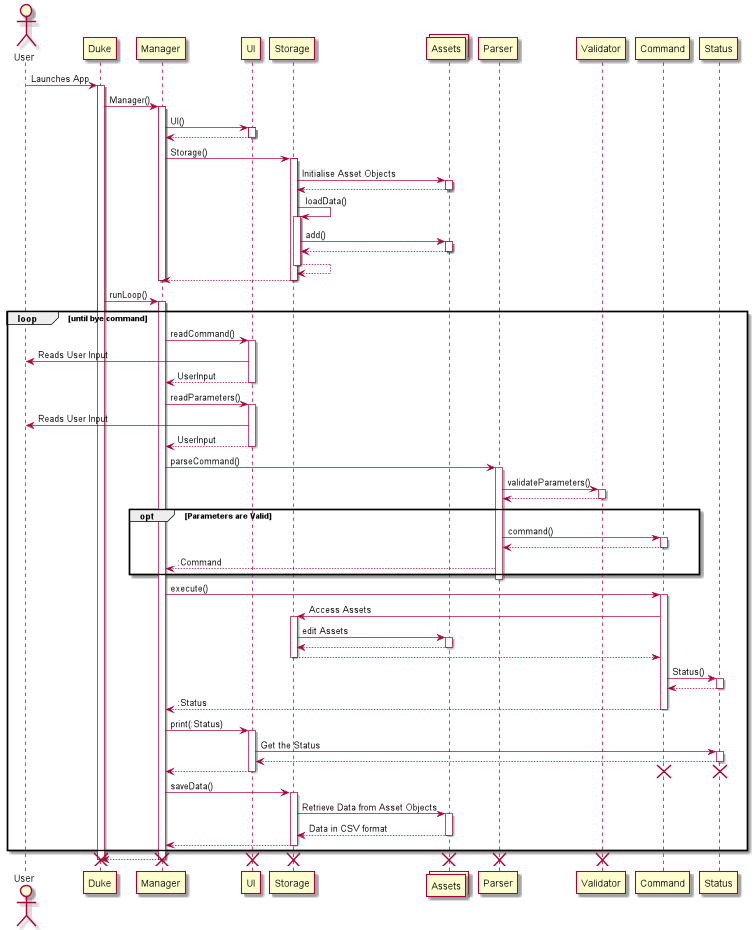

The diagram above was rendered by PlantUML. Its source (embedded in the PNG):
@startuml
actor User as User


User -> Duke : Launches App
activate Duke

Duke -> Manager : Manager()
activate Manager

Manager -> UI: UI()
activate UI
UI --> Manager
deactivate UI

Manager -> Storage : Storage()
activate Storage
collections Assets as Assets
Storage -> Assets: Initialise Asset Objects
activate Assets
Assets --> Storage
deactivate Assets


Storage -> Storage : loadData()
activate Storage
Storage -> Assets: add()
activate Assets
Assets --> Storage
deactivate Assets
Storage --> Storage:
deactivate Storage
Storage --> Manager:
deactivate Storage

deactivate Manager

Duke -> Manager: runLoop()
activate Manager
loop until bye command
    Manager -> UI: readCommand()
    activate UI
    UI -> User: Reads User Input
    UI --> Manager: UserInput
    deactivate UI
    Manager -> UI: readParameters()
    activate UI
    UI -> User: Reads User Input
    UI --> Manager: UserInput
    deactivate UI
    Manager -> Parser: parseCommand()
    activate Parser
    Parser -> Validator: validateParameters()
    activate Validator
    Validator --> Parser
    deactivate Validator
    opt Parameters are Valid
        Parser -> Command: command()
        activate Command
        Command --> Parser
        deactivate Command
        Parser --> Manager: :Command
    end
    deactivate Parser
    Manager -> Command: execute()
    activate Command
    Command -> Storage: Access Assets
    activate Storage
    Storage -> Assets : edit Assets
    activate Assets
    Assets --> Storage
    deactivate Assets
    Storage --> Command
    deactivate Storage
    Command -> Status: Status()
    activate Status
    Status --> Command
    deactivate Status
    Command --> Manager: :Status
    deactivate Command
    Manager -> UI: print(:Status)
    activate UI
    UI -> Status : Get the Status
    activate Status
    Status --> UI
    deactivate Status
    UI --> Manager
    deactivate UI
    destroy Status
    destroy Command
    Manager -> Storage: saveData()
    activate Storage
    Storage -> Assets: Retrieve Data from Asset Objects
    activate Assets
    Assets --> Storage: Data in CSV format
    deactivate Assets
    Storage --> Manager
    deactivate Storage
end
Manager --> Duke
deactivate Manager
destroy Assets
destroy Storage
destroy UI
destroy Parser
destroy Validator
destroy Manager
deactivate Duke
destroy Duke

@enduml